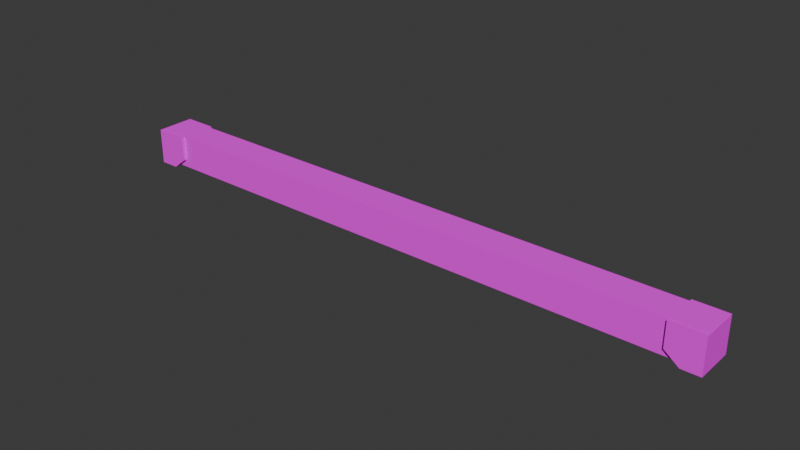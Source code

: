 # Source: Archway_1.blend  (saved by Blender 4.0.36; exported with 4.5.12 LTS)
import bpy
from mathutils import Matrix  # noqa: F401  (used for matrix-valued properties, if any)

bpy.ops.wm.read_factory_settings(use_empty=True)
scene = bpy.context.scene
scene.name = 'Scene'

# ---- collections
col_collection = bpy.data.collections.new('Collection'); scene.collection.children.link(col_collection)

# ---- images (referenced by path relative to the original .blend; pixels are not part of the script)
import os
ASSET_DIR = os.environ.get("B2B_ASSET_DIR", "")  # directory of the original .blend (textures are referenced by path, not embedded)
HERE = os.path.dirname(os.path.abspath(__file__))  # packed textures are extracted next to this script under _unpacked/

def load_image(name, relpath, width, height, colorspace="sRGB"):
    """Load a texture the original file referenced (path relative to the .blend, or extracted next to this script)."""
    p = next((c for c in (os.path.join(HERE, relpath), os.path.join(ASSET_DIR, relpath)) if relpath and os.path.exists(c)), "")
    if p:
        img = bpy.data.images.load(p, check_existing=True)
        img.name = name
    else:  # same state as the original file: an image datablock whose file is absent (Cycles renders it pink)
        img = bpy.data.images.new(name, width, height)
        img.source = "FILE"
        img.filepath = "//" + (relpath or name)
    img.colorspace_settings.name = colorspace
    return img
img_pillar_uve_texture_png = load_image('Pillar UVE Texture.png', 'Pillar UVE Texture.png', 1024, 1024, 'sRGB')

# ---- materials (node trees are filled in below, after node groups)
mat_pillar = bpy.data.materials.new('Pillar')
mat_pillar.use_transparent_shadow = False

# ---- material node trees
mat_pillar.use_nodes = True; mat_pillar.node_tree.nodes.clear()
_N = mat_pillar.node_tree.nodes; _L = mat_pillar.node_tree.links
n0 = _N.new('ShaderNodeBsdfPrincipled'); n0.name = 'Principled BSDF'; n0.location = (10, 300)
n0.inputs[2].default_value = 1.0
n0.inputs[3].default_value = 1.45
n1 = _N.new('ShaderNodeOutputMaterial'); n1.name = 'Material Output'; n1.location = (300, 300)
n2 = _N.new('ShaderNodeTexImage'); n2.name = 'Image Texture'; n2.location = (-396, 248)
n2.image = img_pillar_uve_texture_png
_L.new(n0.outputs[0], n1.inputs[0])
_L.new(n2.outputs[0], n0.inputs[0])
n1.is_active_output = True

# ---- world
world_world = bpy.data.worlds.new('World'); scene.world = world_world
world_world.use_nodes = True; world_world.node_tree.nodes.clear()
_N = world_world.node_tree.nodes; _L = world_world.node_tree.links
n0 = _N.new('ShaderNodeOutputWorld'); n0.name = 'World Output'; n0.location = (300, 300)
n1 = _N.new('ShaderNodeBackground'); n1.name = 'Background'; n1.location = (10, 300)
n1.inputs[0].default_value = (0.05088, 0.05088, 0.05088, 1.0)
_L.new(n1.outputs[0], n0.inputs[0])
n0.is_active_output = True
world_world.color = (0.05088, 0.05088, 0.05088)
world_world.use_sun_shadow = False
world_world.sun_shadow_jitter_overblur = 0.0

# ---- meshes
me_cube_134 = bpy.data.meshes.new('Cube.134')
me_cube_134.from_pydata([(2.294, -0.1245, 0.02108), (2.294, -0.1245, 0.2711), (2.294, 0.1255, 0.02108), (2.294, 0.1255, 0.2711), (0.001069, 0.1255, 0.02108), (0.001069, 0.1255, 0.2711), (2.294, 0.1255, 0.1461), (2.294, 0.0004644, 0.02108), (2.294, 0.0004644, 0.2711), (2.294, -0.1245, 0.1461), (0.001069, -0.1245, 0.02108), (0.001069, -0.1245, 0.2711), (0.001069, 0.0004644, 0.2711), (0.001069, 0.0004644, 0.02108), (0.001069, -0.1245, 0.1461), (2.294, 0.0004644, 0.1461), (0.001069, 0.1255, 0.1461), (2.158, -0.149, -0.002574), (2.048, -0.149, 0.2704), (2.158, 0.1484, -0.002574), (2.048, 0.1484, 0.2704), (2.297, -0.149, -0.002574), (2.297, -0.149, 0.2704), (2.297, 0.1484, -0.002574), (2.297, 0.1484, 0.2704), (2.158, -0.0003366, -0.002574), (2.048, -0.149, 0.08288), (2.048, -0.0003366, 0.2704), (2.048, 0.1484, 0.08288), (2.297, 0.1484, 0.08288), (2.297, -0.0003366, -0.002574), (2.297, -0.0003366, 0.2704), (2.297, -0.149, 0.08288), (2.297, -0.0003366, 0.08288), (2.048, -0.0003366, 0.08288), (-2.295, -0.1245, 0.02108), (-2.295, -0.1245, 0.2711), (-2.295, 0.1255, 0.02108), (-2.295, 0.1255, 0.2711), (-2.295, 0.1255, 0.1461), (-2.295, 0.0004644, 0.02108), (-2.295, 0.0004644, 0.2711), (-2.295, -0.1245, 0.1461), (-2.295, 0.0004644, 0.1461), (-2.155, -0.149, -0.002574), (-2.046, -0.149, 0.2704), (-2.155, 0.1484, -0.002574), (-2.046, 0.1484, 0.2704), (-2.299, -0.149, -0.002574), (-2.299, -0.149, 0.2704), (-2.299, 0.1484, -0.002574), (-2.299, 0.1484, 0.2704), (-2.155, -0.0003366, -0.002574), (-2.046, -0.149, 0.08288), (-2.046, -0.0003366, 0.2704), (-2.046, 0.1484, 0.08288), (-2.299, 0.1484, 0.08288), (-2.299, -0.0003366, -0.002574), (-2.299, -0.0003366, 0.2704), (-2.299, -0.149, 0.08288), (-2.299, -0.0003366, 0.08288), (-2.046, -0.0003366, 0.08288)], [], [(16, 5, 3, 6), (15, 8, 1, 9), (13, 7, 0, 10), (8, 12, 11, 1), (3, 5, 12, 8), (4, 2, 7, 13), (0, 9, 14, 10), (9, 1, 11, 14), (7, 15, 9, 0), (2, 6, 15, 7), (6, 3, 8, 15), (4, 16, 6, 2), (34, 27, 20, 28), (33, 31, 22, 32), (19, 28, 29, 23), (19, 23, 30, 25), (24, 20, 27, 31), (25, 30, 21, 17), (21, 32, 26, 17), (32, 22, 18, 26), (30, 33, 32, 21), (23, 29, 33, 30), (29, 24, 31, 33), (28, 20, 24, 29), (25, 34, 28, 19), (17, 26, 34, 25), (26, 18, 27, 34), (31, 27, 18, 22), (16, 39, 38, 5), (43, 42, 36, 41), (13, 10, 35, 40), (41, 36, 11, 12), (38, 41, 12, 5), (4, 13, 40, 37), (35, 10, 14, 42), (42, 14, 11, 36), (40, 35, 42, 43), (37, 40, 43, 39), (39, 43, 41, 38), (4, 37, 39, 16), (61, 55, 47, 54), (60, 59, 49, 58), (46, 50, 56, 55), (46, 52, 57, 50), (51, 58, 54, 47), (52, 44, 48, 57), (48, 44, 53, 59), (59, 53, 45, 49), (57, 48, 59, 60), (50, 57, 60, 56), (56, 60, 58, 51), (55, 56, 51, 47), (52, 46, 55, 61), (44, 52, 61, 53), (53, 61, 54, 45), (58, 49, 45, 54)])
_uv = me_cube_134.uv_layers.new(name='UVMap')
_uv.uv.foreach_set('vector', [0.124, 0.5, 0.2397, 0.5, 0.2397, 1.0, 0.124, 1.0, 0.04481, 0.631, 0.02733, 0.6406, 0.03137, 0.6218, 0.0376, 0.6207, 0.124, 0.5, 0.124, 1.0, 0.008261, 1.0, 0.008261, 0.5, 0.124, 1.0, 0.124, 0.5, 0.2397, 0.5, 0.2397, 1.0, 0.00826, 1.0, 0.008261, 0.5, 0.124, 0.5, 0.124, 1.0, 0.2397, 0.5, 0.2397, 1.0, 0.124, 1.0, 0.124, 0.5, 0.008261, 2.357e-05, 0.124, 2.357e-05, 0.124, 0.5, 0.008261, 0.5, 0.124, 2.357e-05, 0.2397, 2.357e-05, 0.2397, 0.5, 0.124, 0.5, 0.0505, 0.6198, 0.04481, 0.631, 0.0376, 0.6207, 0.04383, 0.6172, 0.05681, 0.62, 0.06347, 0.638, 0.04481, 0.631, 0.0505, 0.6198, 0.06347, 0.638, 0.071, 1.0, 0.02733, 0.6406, 0.04481, 0.631, 0.008261, 0.5, 0.124, 0.5, 0.124, 1.0, 0.00826, 1.0, 0.7327, 0.01597, 0.7327, 0.01597, 0.9913, 0.01597, 0.9913, 0.01597, 0.7327, 0.7875, 0.7327, 0.3258, 0.9913, 0.3258, 0.9913, 0.7875, 0.9913, 0.01597, 0.9913, 0.3258, 0.3739, 0.3258, 0.3739, 0.01597, 0.9913, 0.3258, 0.9913, 0.7875, 0.7327, 0.7875, 0.7327, 0.3258, 0.3739, 0.3258, 0.3739, 0.01597, 0.7327, 0.01597, 0.7327, 0.3258, 0.7327, 0.3258, 0.7327, 0.7875, 0.3739, 0.7875, 0.3739, 0.3258, 0.9913, 0.01597, 0.9913, 0.3258, 0.3739, 0.3258, 0.3739, 0.01597, 0.9913, 0.3258, 0.9913, 0.9927, 0.3739, 0.9927, 0.3739, 0.3258, 0.7327, 0.9927, 0.7327, 0.7875, 0.9913, 0.7875, 0.9913, 0.9927, 0.3739, 0.9927, 0.3739, 0.7875, 0.7327, 0.7875, 0.7327, 0.9927, 0.3739, 0.7875, 0.3739, 0.3258, 0.7327, 0.3258, 0.7327, 0.7875, 0.9913, 0.3258, 0.9913, 0.7875, 0.3739, 0.7875, 0.3739, 0.3258, 0.7327, 0.3258, 0.7327, 0.01597, 0.9913, 0.01597, 0.9913, 0.3258, 0.3739, 0.3258, 0.3739, 0.01597, 0.7327, 0.01597, 0.7327, 0.3258, 0.3739, 0.01597, 0.3739, 0.01597, 0.7327, 0.01597, 0.7327, 0.01597, 0.7327, 0.3258, 0.7327, 0.01597, 0.9913, 0.01597, 0.9913, 0.3258, 0.124, 0.5, 0.124, 2.357e-05, 0.2397, 2.357e-05, 0.2397, 0.5, 0.02622, 0.369, 0.02053, 0.3802, 0.01422, 0.38, 0.00756, 0.362, 0.124, 0.5, 0.008261, 0.5, 0.008261, 2.354e-05, 0.124, 2.354e-05, 0.124, 2.357e-05, 0.2397, 2.357e-05, 0.2397, 0.5, 0.124, 0.5, 0.008261, 2.357e-05, 0.124, 2.357e-05, 0.124, 0.5, 0.008261, 0.5, 0.2397, 0.5, 0.124, 0.5, 0.124, 2.354e-05, 0.2397, 2.354e-05, 0.008261, 1.0, 0.008261, 0.5, 0.124, 0.5, 0.124, 1.0, 0.124, 1.0, 0.124, 0.5, 0.2397, 0.5, 0.2397, 1.0, 0.03343, 0.3793, 0.0272, 0.3829, 0.02053, 0.3802, 0.02622, 0.369, 0.03966, 0.3782, 0.03343, 0.3793, 0.02622, 0.369, 0.0437, 0.3594, 0.0437, 0.3594, 0.02622, 0.369, 0.00756, 0.362, 3.374e-05, 2.661e-05, 0.008261, 0.5, 0.008262, 2.357e-05, 0.124, 2.357e-05, 0.124, 0.5, 0.3739, 0.3258, 0.3739, 0.01597, 0.9913, 0.01597, 0.9913, 0.3258, 0.7327, 0.3258, 0.7327, 0.7875, 0.3739, 0.7875, 0.3739, 0.3258, 0.3739, 0.01597, 0.9913, 0.01597, 0.9913, 0.3258, 0.3739, 0.3258, 0.7327, 0.01597, 0.7327, 0.3258, 0.3739, 0.3258, 0.3739, 0.01597, 0.9913, 0.01597, 0.9913, 0.3258, 0.3739, 0.3258, 0.3739, 0.01597, 0.7327, 0.3258, 0.7327, 0.7875, 0.3739, 0.7875, 0.3739, 0.3258, 0.3739, 0.01597, 0.9913, 0.01597, 0.9913, 0.3258, 0.3739, 0.3258, 0.3739, 0.3258, 0.9913, 0.3258, 0.9913, 0.7875, 0.3739, 0.7875, 0.9913, 0.3258, 0.9913, 0.7875, 0.7327, 0.7875, 0.7327, 0.3258, 0.9913, 0.01597, 0.9913, 0.3258, 0.7327, 0.3258, 0.7327, 0.01597, 0.7327, 0.01597, 0.7327, 0.3258, 0.3739, 0.3258, 0.3739, 0.01597, 0.3739, 0.3258, 0.9913, 0.3258, 0.9913, 0.7875, 0.3739, 0.7875, 0.7327, 0.3258, 0.7327, 0.01597, 0.9913, 0.01597, 0.9913, 0.3258, 0.7327, 0.7875, 0.7327, 0.3258, 0.9913, 0.3258, 0.9913, 0.7875, 0.3739, 0.7875, 0.3739, 0.3258, 0.9913, 0.3258, 0.9913, 0.7875, 0.9913, 0.3258, 0.9913, 0.7875, 0.3739, 0.7875, 0.3739, 0.3258])
me_cube_134.materials.append(mat_pillar)
me_cube_134.update()

# ---- objects
ob_arch_071 = bpy.data.objects.new('Arch.071', me_cube_134)

# ---- transforms, parenting, visibility, modifiers, constraints
ob_arch_071.location = (0.0, 0.0, 0.0)

# ---- collection membership
col_collection.objects.link(ob_arch_071)

# ---- scene / render settings (as saved in the file)
scene.frame_start = 1; scene.frame_end = 250; scene.frame_set(1)
scene.render.engine = 'BLENDER_EEVEE_NEXT'
scene.cycles.sampling_pattern = 'TABULATED_SOBOL'
bpy.context.view_layer.update()

# ---- added for rendering (the .blend has no active camera and no usable light): camera, sun
cam_auto = bpy.data.cameras.new('AutoCamera')
cam_auto.lens = 50.0
cam_auto.sensor_width = 36.0
cam_auto.clip_end = 1000.0
ob_auto_camera = bpy.data.objects.new('AutoCamera', cam_auto)
scene.collection.objects.link(ob_auto_camera)
ob_auto_camera.location = (4.26757, -5.12235, 3.54893)
ob_auto_camera.rotation_euler = (1.09748, -7.21219e-08, 0.694738)
scene.camera = ob_auto_camera
light_auto_sun = bpy.data.lights.new('AutoSun', 'SUN')
light_auto_sun.energy = 3.0
light_auto_sun.angle = 0.0523599
ob_auto_sun = bpy.data.objects.new('AutoSun', light_auto_sun)
scene.collection.objects.link(ob_auto_sun)
ob_auto_sun.rotation_euler = (0.872665, 0.174533, 0.523599)
bpy.context.view_layer.update()
